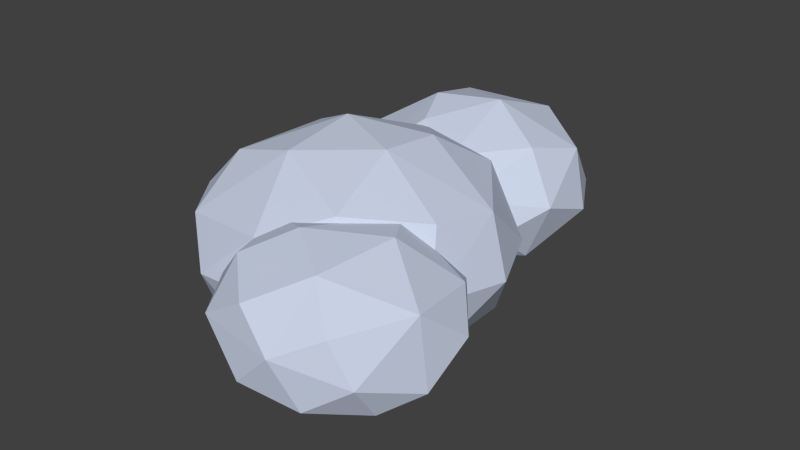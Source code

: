 # Source: cloud.blend  (saved by Blender 2.74.0; exported with 4.5.12 LTS)
import bpy
from mathutils import Matrix  # noqa: F401  (used for matrix-valued properties, if any)

bpy.ops.wm.read_factory_settings(use_empty=True)
scene = bpy.context.scene
scene.name = 'Scene'

# ---- collections
col_collection_1 = bpy.data.collections.new('Collection 1'); scene.collection.children.link(col_collection_1)

# ---- materials (node trees are filled in below, after node groups)
mat_cloudwhite = bpy.data.materials.new('CloudWhite')
mat_cloudwhite.alpha_threshold = 0.0
mat_cloudwhite.use_transparent_shadow = False
mat_cloudwhite.diffuse_color = (0.5953, 0.6576, 0.8, 1.0)
mat_cloudwhite.roughness = 0.5

# ---- material node trees

# ---- world
world_world = bpy.data.worlds.new('World'); scene.world = world_world
world_world.color = (0.05088, 0.05088, 0.05088)
world_world.use_sun_shadow = False
world_world.sun_shadow_jitter_overblur = 0.0
world_world.cycles.sampling_method = 'MANUAL'
world_world.cycles.sample_map_resolution = 256

# ---- meshes
me_icosphere_002 = bpy.data.meshes.new('Icosphere.002')
me_icosphere_002.from_pydata([(-0.01115, -0.3599, -0.9006), (0.002509, 0.2113, -0.9331), (0.6862, -0.412, -0.5329), (-0.5085, 0.7891, -0.1862), (0.7049, -0.6399, -0.07718), (-0.1133, -0.9142, -0.2663), (-0.922, -0.0833, -0.2787), (0.9337, 0.2775, 0.01413), (-0.548, -0.4507, 0.6454), (-0.6929, 0.112, 0.6681), (0.3513, 0.1911, 0.8723), (0.1088, 0.5727, 0.7889), (-0.56, 0.6337, 0.5026), (-0.2085, -0.1653, 0.9215), (0.2436, -0.4834, 0.81), (0.8364, -0.1352, 0.4813), (0.7185, 0.5171, 0.3625), (-0.06987, 0.9704, 0.007825), (-0.5492, -0.7776, 0.1634), (-0.1625, -0.7995, 0.4957), (0.5197, -0.6898, 0.4058), (0.5096, 0.8153, 0.1353), (0.3418, 0.8319, -0.3107), (-0.8965, 0.3643, -0.03044), (-0.8933, -0.3029, 0.156), (-0.6855, -0.5876, -0.2861), (0.1948, -0.9205, 0.1716), (0.3627, -0.7944, -0.414), (0.8986, -0.122, -0.3708), (-0.03996, 0.6591, -0.6966), (-0.6242, 0.3389, -0.6677), (-0.4352, -0.5229, -0.6969), (0.5835, 0.4742, -0.5983), (0.3635, -0.03726, -0.8846), (0.1611, 2.148, -0.5866), (-0.807, 2.363, -1.062), (-0.6777, 1.485, -0.3646), (0.1173, 1.758, -0.146), (-1.263, 1.598, -0.1449), (-1.705, 2.725, -0.1426), (-1.194, 3.389, -0.1707), (-1.489, 2.811, 0.5949), (0.2042, 2.798, 0.5394), (-1.177, 3.11, 0.7397), (-1.363, 3.161, 0.4564), (-1.006, 2.396, 1.014), (-1.582, 2.201, 0.5004), (-0.8184, 1.977, 0.9092), (-0.3572, 1.753, 0.7156), (-0.4291, 2.527, 1.065), (0.07368, 2.288, 0.7326), (0.06803, 3.243, -0.1581), (-0.2038, 3.445, 0.125), (-0.7339, 3.507, 0.21), (-1.105, 1.682, 0.5545), (-0.7134, 1.461, 0.3078), (0.3605, 2.173, 0.1237), (-0.5085, 3.419, -0.4714), (-1.584, 2.737, -0.4709), (-1.589, 1.978, 0.1507), (-0.2522, 1.58, -0.4195), (0.3799, 2.687, -0.1493), (-0.1741, 2.911, -0.877), (-0.972, 3.224, -0.7171), (-1.242, 2.669, -0.8524), (-1.483, 2.122, -0.6092), (-1.006, 1.675, -0.6324), (-0.1509, 2.538, -0.9213), (-0.3796, 1.997, -0.8973), (-0.5644, 0.7513, -1.337), (-1.072, 0.4461, -1.182), (-1.219, 1.125, -1.186), (-0.6032, 1.335, -1.257), (0.4887, 0.5443, -0.5646), (-1.687, 0.1806, -0.4157), (-0.05754, 1.877, -0.73), (-1.125, -0.3245, 0.02675), (-1.983, 0.6946, -0.09817), (-0.1175, 0.09986, 0.9331), (-1.501, 1.417, 0.908), (-0.26, 1.383, 1.18), (-0.0501, 1.881, 0.7126), (-0.7912, 1.998, 0.8142), (-0.9132, 1.111, 1.31), (-1.484, 0.461, 0.9609), (-0.8696, 0.3999, 1.214), (-0.2582, 0.8166, 1.265), (0.3749, 0.6211, 0.7822), (0.4703, 1.186, 0.6633), (0.3807, 1.741, -0.02603), (-1.235, 2.142, -0.09513), (-1.416, 1.868, 0.571), (-1.806, 0.4016, 0.4591), (-1.442, -0.07039, 0.4844), (-0.6091, -0.2391, 0.6559), (0.5497, 0.3533, 0.1039), (-0.3289, 2.209, 0.04645), (-1.839, 1.485, 0.385), (-1.805, 1.416, -0.4982), (-1.252, -0.03319, -0.7564), (-0.247, -0.3697, 0.1108), (0.08069, -0.03859, -0.5789), (0.6563, 1.122, -0.04759), (-0.6685, 2.056, -0.7176), (-1.214, 1.744, -0.877), (-1.69, 0.8664, -0.8452), (0.4139, 1.351, -0.6527), (0.04623, 1.096, -1.1), (-0.5852, -0.1522, -0.8274), (0.09544, 0.3995, -0.9516), (-0.1356, 1.588, 0.3118), (-0.3615, 3.211, 0.7188)], [], [(33, 28, 2), (1, 33, 0), (30, 29, 1), (22, 21, 32), (27, 2, 4), (21, 7, 32), (14, 26, 20), (18, 19, 8), (11, 9, 13), (12, 9, 11), (14, 13, 8), (14, 8, 19), (14, 10, 13), (15, 10, 14), (17, 12, 11), (17, 3, 12), (24, 9, 23), (24, 18, 8), (18, 26, 19), (4, 15, 20), (29, 3, 17), (23, 30, 6), (25, 31, 5), (26, 4, 20), (26, 5, 27), (29, 22, 32), (31, 25, 6), (1, 32, 33), (0, 33, 2), (62, 67, 35), (35, 63, 62), (60, 55, 36), (65, 59, 39), (63, 58, 40), (62, 57, 51), (39, 58, 65), (40, 57, 63), (40, 53, 57), (61, 62, 51), (54, 45, 46), (49, 50, 42), (49, 42, 111), (49, 43, 45), (41, 46, 45), (47, 48, 49), (47, 49, 45), (48, 110, 50), (56, 42, 50), (53, 43, 111), (43, 40, 44), (55, 54, 38), (110, 48, 55), (37, 56, 110), (57, 53, 52), (44, 40, 39), (39, 40, 58), (38, 65, 66), (110, 55, 60), (60, 37, 110), (63, 57, 62), (64, 58, 63), (65, 64, 35), (66, 68, 60, 36), (67, 68, 35), (88, 80, 86, 87), (60, 68, 34), (60, 34, 37), (71, 72, 69), (74, 77, 105), (77, 98, 105), (90, 103, 104), (89, 106, 75), (75, 96, 89), (95, 101, 73), (95, 100, 101), (108, 100, 76), (77, 97, 98), (89, 102, 106), (79, 91, 97), (82, 80, 81), (93, 92, 77, 74), (86, 80, 83), (80, 88, 81), (79, 83, 82), (83, 84, 85), (79, 97, 84), (84, 97, 92), (85, 78, 86), (86, 83, 85), (90, 91, 82), (91, 90, 97), (77, 92, 97), (78, 94, 100), (90, 96, 103), (76, 93, 74), (102, 73, 106), (75, 107, 72), (75, 72, 103), (103, 72, 104), (104, 72, 71), (71, 98, 104), (70, 99, 105), (99, 70, 108), (109, 73, 101), (0, 31, 30), (1, 0, 30), (2, 28, 4), (6, 25, 24), (3, 30, 23), (7, 21, 16), (15, 16, 10), (11, 10, 16), (11, 13, 10), (8, 13, 9), (14, 19, 26), (14, 20, 15), (7, 16, 15), (11, 16, 21), (17, 11, 21), (9, 12, 23), (6, 24, 23), (24, 8, 9), (18, 5, 26), (4, 28, 15), (21, 22, 17), (17, 22, 29), (23, 12, 3), (24, 25, 18), (18, 25, 5), (26, 27, 4), (7, 15, 28), (7, 28, 32), (29, 32, 1), (29, 30, 3), (30, 31, 6), (32, 28, 33), (31, 0, 27), (31, 27, 5), (2, 27, 0), (34, 68, 67), (35, 64, 63), (34, 56, 37), (34, 61, 56), (36, 38, 66), (38, 36, 55), (54, 47, 45), (43, 49, 111), (44, 41, 43), (45, 43, 41), (48, 54, 55), (48, 47, 54), (48, 50, 49), (51, 42, 61), (51, 52, 42), (52, 111, 42), (53, 111, 52), (53, 40, 43), (41, 39, 46), (46, 39, 59), (54, 59, 38), (54, 46, 59), (56, 50, 110), (52, 51, 57), (44, 39, 41), (65, 38, 59), (56, 61, 42), (58, 64, 65), (65, 35, 66), (68, 66, 35), (69, 108, 70), (109, 107, 73), (69, 70, 71), (90, 104, 98), (108, 76, 99), (84, 93, 85), (83, 80, 82), (79, 82, 91), (79, 84, 83), (85, 93, 94), (78, 85, 94), (78, 87, 86), (88, 102, 89), (89, 81, 88), (81, 89, 96), (82, 96, 90), (93, 84, 92), (76, 94, 93), (94, 76, 100), (100, 95, 78), (95, 87, 78), (87, 95, 88), (81, 96, 82), (96, 75, 103), (98, 97, 90), (99, 76, 74), (100, 108, 101), (62, 61, 34, 67), (95, 102, 88), (102, 95, 73), (105, 98, 71), (105, 71, 70), (105, 99, 74), (106, 107, 75), (107, 106, 73), (107, 109, 69), (69, 72, 107), (108, 69, 109), (101, 108, 109)])
me_icosphere_002.materials.append(mat_cloudwhite)
me_icosphere_002.use_remesh_preserve_volume = False
me_icosphere_002.use_remesh_preserve_attributes = False
me_icosphere_002.use_mirror_vertex_groups = False
me_icosphere_002.update()

# ---- objects
ob_cloud = bpy.data.objects.new('Cloud', me_icosphere_002)

# ---- transforms, parenting, visibility, modifiers, constraints
ob_cloud.location = (0.4743, -0.6554, 0.0)
ob_cloud.scale = (0.4987, 0.4987, 0.3525)
ob_cloud.lineart.crease_threshold = 0.0

# ---- collection membership
col_collection_1.objects.link(ob_cloud)

# ---- scene / render settings (as saved in the file)
scene.frame_start = 1; scene.frame_end = 250; scene.frame_set(1)
scene.render.engine = 'BLENDER_EEVEE_NEXT'
scene.render.resolution_percentage = 50
scene.render.dither_intensity = 0.0
scene.cycles.use_denoising = False
scene.cycles.samples = 10
scene.cycles.sampling_pattern = 'TABULATED_SOBOL'
scene.cycles.light_sampling_threshold = 0.0
scene.cycles.use_adaptive_sampling = False
scene.cycles.use_light_tree = False
scene.cycles.blur_glossy = 0.0
scene.cycles.pixel_filter_type = 'GAUSSIAN'
scene.cycles.sample_clamp_indirect = 0.0
scene.view_settings.view_transform = 'Standard'
bpy.context.view_layer.update()

# ---- added for rendering (the .blend has no active camera and no usable light): camera, sun
cam_auto = bpy.data.cameras.new('AutoCamera')
cam_auto.lens = 50.0
cam_auto.sensor_width = 36.0
cam_auto.clip_end = 1000.0
ob_auto_camera = bpy.data.objects.new('AutoCamera', cam_auto)
scene.collection.objects.link(ob_auto_camera)
ob_auto_camera.location = (2.80695, -3.12334, 2.07061)
ob_auto_camera.rotation_euler = (1.09748, -7.21219e-08, 0.694738)
scene.camera = ob_auto_camera
light_auto_sun = bpy.data.lights.new('AutoSun', 'SUN')
light_auto_sun.energy = 3.0
light_auto_sun.angle = 0.0523599
ob_auto_sun = bpy.data.objects.new('AutoSun', light_auto_sun)
scene.collection.objects.link(ob_auto_sun)
ob_auto_sun.rotation_euler = (0.872665, 0.174533, 0.523599)
bpy.context.view_layer.update()

